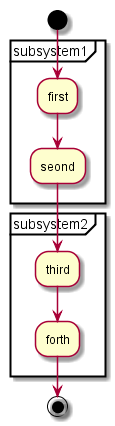

The diagram above was rendered by PlantUML. Its source (embedded in the PNG):
@startuml
start
  partition subsystem1 {
    :first;
    :seond;
  }
  partition subsystem2 {
    :third;
    :forth;
  }
stop
@enduml